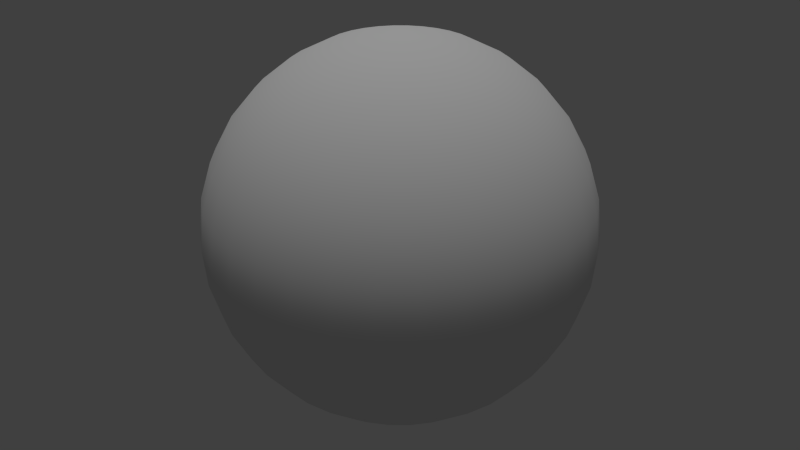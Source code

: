 # Source: sphere.blend  (saved by Blender 2.72.0; exported with 4.5.12 LTS)
import bpy
from mathutils import Matrix  # noqa: F401  (used for matrix-valued properties, if any)

bpy.ops.wm.read_factory_settings(use_empty=True)
scene = bpy.context.scene
scene.name = 'Scene'

# ---- collections
col_collection_1 = bpy.data.collections.new('Collection 1'); scene.collection.children.link(col_collection_1)

# ---- world
world_world = bpy.data.worlds.new('World'); scene.world = world_world
world_world.color = (0.05088, 0.05088, 0.05088)
world_world.use_sun_shadow = False
world_world.sun_shadow_jitter_overblur = 0.0
world_world.cycles.sampling_method = 'MANUAL'
world_world.cycles.sample_map_resolution = 256

# ---- lights
light_hemi = bpy.data.lights.new('Hemi', 'SUN')
light_hemi.transmission_factor = 0.0
light_hemi.angle = 0.1993
light_hemi.energy = 1.0
light_hemi.shadow_buffer_clip_start = 0.5
light_hemi.shadow_soft_size = 0.1
light_hemi.shadow_cascade_max_distance = 1000.0
light_hemi.cycles.use_multiple_importance_sampling = False

# ---- meshes
me_sphere = bpy.data.meshes.new('Sphere')
me_sphere.from_pydata([(-0.1951, 0.0, 0.9808), (-0.3827, 0.0, 0.9239), (-0.5556, 0.0, 0.8315), (-0.7071, 0.0, 0.7071), (-0.8315, 0.0, 0.5556), (-0.9239, 0.0, 0.3827), (-0.9808, 0.0, 0.1951), (-1.0, 0.0, 7.55e-08), (-0.9808, 0.0, -0.1951), (-0.9239, 0.0, -0.3827), (-0.8315, 0.0, -0.5556), (-0.7071, 0.0, -0.7071), (-0.5556, 0.0, -0.8315), (-0.3827, 0.0, -0.9239), (-0.1951, 0.0, -0.9808), (-0.1913, 0.03806, 0.9808), (-0.3753, 0.07466, 0.9239), (-0.5449, 0.1084, 0.8315), (-0.6935, 0.1379, 0.7071), (-0.8155, 0.1622, 0.5556), (-0.9061, 0.1802, 0.3827), (-0.9619, 0.1913, 0.1951), (-0.9808, 0.1951, 7.55e-08), (-0.9619, 0.1913, -0.1951), (-0.9061, 0.1802, -0.3827), (-0.8155, 0.1622, -0.5556), (-0.6935, 0.1379, -0.7071), (-0.5449, 0.1084, -0.8315), (-0.3753, 0.07466, -0.9239), (-0.1913, 0.03806, -0.9808), (-0.1802, 0.07466, 0.9808), (-0.3536, 0.1464, 0.9239), (-0.5133, 0.2126, 0.8315), (-0.6533, 0.2706, 0.7071), (-0.7682, 0.3182, 0.5556), (-0.8536, 0.3536, 0.3827), (-0.9061, 0.3753, 0.1951), (-0.9239, 0.3827, 7.55e-08), (-0.9061, 0.3753, -0.1951), (-0.8536, 0.3536, -0.3827), (-0.7682, 0.3182, -0.5556), (-0.6533, 0.2706, -0.7071), (-0.5133, 0.2126, -0.8315), (-0.3536, 0.1464, -0.9239), (-0.1802, 0.07466, -0.9808), (-0.1622, 0.1084, 0.9808), (-0.3182, 0.2126, 0.9239), (-0.4619, 0.3087, 0.8315), (-0.5879, 0.3928, 0.7071), (-0.6913, 0.4619, 0.5556), (-0.7682, 0.5133, 0.3827), (-0.8155, 0.5449, 0.1951), (-0.8315, 0.5556, 7.55e-08), (-0.8155, 0.5449, -0.1951), (-0.7682, 0.5133, -0.3827), (-0.6913, 0.4619, -0.5556), (-0.5879, 0.3928, -0.7071), (-0.4619, 0.3087, -0.8315), (-0.3182, 0.2126, -0.9239), (-0.1622, 0.1084, -0.9808), (-0.1379, 0.1379, 0.9808), (-0.2706, 0.2706, 0.9239), (-0.3928, 0.3928, 0.8315), (-0.5, 0.5, 0.7071), (-0.5879, 0.5879, 0.5556), (-0.6533, 0.6533, 0.3827), (-0.6935, 0.6935, 0.1951), (-0.7071, 0.7071, 7.55e-08), (-0.6935, 0.6935, -0.1951), (-0.6533, 0.6533, -0.3827), (-0.5879, 0.5879, -0.5556), (-0.5, 0.5, -0.7071), (-0.3928, 0.3928, -0.8315), (-0.2706, 0.2706, -0.9239), (-0.1379, 0.1379, -0.9808), (-0.1084, 0.1622, 0.9808), (-0.2126, 0.3182, 0.9239), (-0.3087, 0.4619, 0.8315), (-0.3928, 0.5879, 0.7071), (-0.4619, 0.6913, 0.5556), (-0.5133, 0.7682, 0.3827), (-0.5449, 0.8155, 0.1951), (-0.5556, 0.8315, 7.55e-08), (-0.5449, 0.8155, -0.1951), (-0.5133, 0.7682, -0.3827), (-0.4619, 0.6913, -0.5556), (-0.3928, 0.5879, -0.7071), (-0.3087, 0.4619, -0.8315), (-0.2126, 0.3182, -0.9239), (-0.1084, 0.1622, -0.9808), (-0.07466, 0.1802, 0.9808), (-0.1464, 0.3536, 0.9239), (-0.2126, 0.5133, 0.8315), (-0.2706, 0.6533, 0.7071), (-0.3182, 0.7682, 0.5556), (-0.3536, 0.8536, 0.3827), (-0.3753, 0.9061, 0.1951), (-0.3827, 0.9239, 7.55e-08), (-0.3753, 0.9061, -0.1951), (-0.3536, 0.8536, -0.3827), (-0.3182, 0.7682, -0.5556), (-0.2706, 0.6533, -0.7071), (-0.2126, 0.5133, -0.8315), (-0.1464, 0.3536, -0.9239), (-0.07466, 0.1802, -0.9808), (-0.03806, 0.1913, 0.9808), (-0.07466, 0.3753, 0.9239), (-0.1084, 0.5449, 0.8315), (-0.1379, 0.6935, 0.7071), (-0.1622, 0.8155, 0.5556), (-0.1802, 0.9061, 0.3827), (-0.1913, 0.9619, 0.1951), (-0.1951, 0.9808, 7.55e-08), (-0.1913, 0.9619, -0.1951), (-0.1802, 0.9061, -0.3827), (-0.1622, 0.8155, -0.5556), (-0.1379, 0.6935, -0.7071), (-0.1084, 0.5449, -0.8315), (-0.07466, 0.3753, -0.9239), (-0.03806, 0.1913, -0.9808), (3.266e-07, 0.1951, 0.9808), (3.192e-07, 0.3827, 0.9239), (3.117e-07, 0.5556, 0.8315), (3.192e-07, 0.7071, 0.7071), (3.341e-07, 0.8315, 0.5556), (2.745e-07, 0.9239, 0.3827), (3.937e-07, 0.9808, 0.1951), (3.788e-07, 1.0, 7.55e-08), (3.937e-07, 0.9808, -0.1951), (2.298e-07, 0.9239, -0.3827), (3.341e-07, 0.8315, -0.5556), (3.192e-07, 0.7071, -0.7071), (3.415e-07, 0.5556, -0.8315), (3.043e-07, 0.3827, -0.9239), (3.08e-07, 0.1951, -0.9808), (0.03806, 0.1913, 0.9808), (0.07466, 0.3753, 0.9239), (0.1084, 0.5449, 0.8315), (0.138, 0.6935, 0.7071), (0.1622, 0.8155, 0.5556), (0.1802, 0.9061, 0.3827), (0.1913, 0.9619, 0.1951), (0.1951, 0.9808, 7.55e-08), (0.1913, 0.9619, -0.1951), (0.1802, 0.9061, -0.3827), (0.1622, 0.8155, -0.5556), (0.138, 0.6935, -0.7071), (0.1084, 0.5449, -0.8315), (0.07466, 0.3753, -0.9239), (0.03806, 0.1913, -0.9808), (0.07466, 0.1802, 0.9808), (0.1464, 0.3536, 0.9239), (0.2126, 0.5133, 0.8315), (0.2706, 0.6533, 0.7071), (0.3182, 0.7682, 0.5556), (0.3536, 0.8536, 0.3827), (0.3753, 0.9061, 0.1951), (0.3827, 0.9239, 7.55e-08), (0.3753, 0.9061, -0.1951), (0.3536, 0.8536, -0.3827), (0.3182, 0.7682, -0.5556), (0.2706, 0.6533, -0.7071), (0.2126, 0.5133, -0.8315), (0.1464, 0.3536, -0.9239), (0.07466, 0.1802, -0.9808), (0.1084, 0.1622, 0.9808), (0.2126, 0.3182, 0.9239), (0.3087, 0.4619, 0.8315), (0.3928, 0.5879, 0.7071), (0.4619, 0.6913, 0.5556), (0.5133, 0.7682, 0.3827), (0.5449, 0.8155, 0.1951), (0.5556, 0.8315, 7.55e-08), (0.5449, 0.8155, -0.1951), (0.5133, 0.7682, -0.3827), (0.4619, 0.6913, -0.5556), (0.3928, 0.5879, -0.7071), (0.3087, 0.4619, -0.8315), (0.2126, 0.3182, -0.9239), (0.1084, 0.1622, -0.9808), (0.138, 0.1379, 0.9808), (0.2706, 0.2706, 0.9239), (0.3928, 0.3928, 0.8315), (0.5, 0.5, 0.7071), (0.5879, 0.5879, 0.5556), (0.6533, 0.6533, 0.3827), (0.6935, 0.6935, 0.1951), (0.7071, 0.7071, 7.55e-08), (0.6935, 0.6935, -0.1951), (0.6533, 0.6533, -0.3827), (0.5879, 0.5879, -0.5556), (0.5, 0.5, -0.7071), (0.3928, 0.3928, -0.8315), (0.2706, 0.2706, -0.9239), (0.138, 0.1379, -0.9808), (0.1622, 0.1084, 0.9808), (0.3182, 0.2126, 0.9239), (0.4619, 0.3087, 0.8315), (0.5879, 0.3928, 0.7071), (0.6913, 0.4619, 0.5556), (0.7682, 0.5133, 0.3827), (0.8155, 0.5449, 0.1951), (0.8315, 0.5556, 7.55e-08), (0.8155, 0.5449, -0.1951), (0.7682, 0.5133, -0.3827), (0.6913, 0.4619, -0.5556), (0.5879, 0.3928, -0.7071), (0.4619, 0.3087, -0.8315), (0.3182, 0.2126, -0.9239), (0.1622, 0.1084, -0.9808), (0.1802, 0.07466, 0.9808), (0.3536, 0.1464, 0.9239), (0.5133, 0.2126, 0.8315), (0.6533, 0.2706, 0.7071), (0.7682, 0.3182, 0.5556), (0.8536, 0.3536, 0.3827), (0.9061, 0.3753, 0.1951), (0.9239, 0.3827, 7.55e-08), (0.9061, 0.3753, -0.1951), (0.8536, 0.3536, -0.3827), (0.7682, 0.3182, -0.5556), (0.6533, 0.2706, -0.7071), (0.5133, 0.2126, -0.8315), (0.3536, 0.1464, -0.9239), (0.1802, 0.07466, -0.9808), (0.1913, 0.03806, 0.9808), (0.3753, 0.07466, 0.9239), (0.5449, 0.1084, 0.8315), (0.6935, 0.1379, 0.7071), (0.8155, 0.1622, 0.5556), (0.9061, 0.1802, 0.3827), (0.9619, 0.1913, 0.1951), (0.9808, 0.1951, 7.55e-08), (0.9619, 0.1913, -0.1951), (0.9061, 0.1802, -0.3827), (0.8155, 0.1622, -0.5556), (0.6935, 0.1379, -0.7071), (0.5449, 0.1084, -0.8315), (0.3753, 0.07466, -0.9239), (0.1913, 0.03806, -0.9808), (0.1951, -7.212e-09, 0.9808), (0.3827, 4.122e-08, 0.9239), (0.5556, 2.632e-08, 0.8315), (0.7071, -2.584e-08, 0.7071), (0.8315, -8.544e-08, 0.5556), (0.9239, 6.357e-08, 0.3827), (0.9808, -8.544e-08, 0.1951), (1.0, -1.003e-07, 7.55e-08), (0.9808, -8.544e-08, -0.1951), (0.9239, 6.357e-08, -0.3827), (0.8315, -8.544e-08, -0.5556), (0.7071, -2.584e-08, -0.7071), (0.5556, -1.094e-08, -0.8315), (0.3827, 3.964e-09, -0.9239), (0.1951, 3.964e-09, -0.9808), (0.1913, -0.03806, 0.9808), (0.3753, -0.07466, 0.9239), (0.5449, -0.1084, 0.8315), (0.6935, -0.1379, 0.7071), (0.8155, -0.1622, 0.5556), (0.9061, -0.1802, 0.3827), (0.9619, -0.1913, 0.1951), (0.9808, -0.1951, 7.55e-08), (0.9619, -0.1913, -0.1951), (0.9061, -0.1802, -0.3827), (0.8155, -0.1622, -0.5556), (0.6935, -0.1379, -0.7071), (0.5449, -0.1084, -0.8315), (0.3753, -0.07466, -0.9239), (0.1913, -0.03806, -0.9808), (0.1802, -0.07466, 0.9808), (0.3536, -0.1464, 0.9239), (0.5133, -0.2126, 0.8315), (0.6533, -0.2706, 0.7071), (0.7682, -0.3182, 0.5556), (0.8536, -0.3536, 0.3827), (0.9061, -0.3753, 0.1951), (0.9239, -0.3827, 7.55e-08), (0.9061, -0.3753, -0.1951), (0.8536, -0.3536, -0.3827), (0.7682, -0.3182, -0.5556), (0.6533, -0.2706, -0.7071), (0.5133, -0.2126, -0.8315), (0.3536, -0.1464, -0.9239), (0.1802, -0.07466, -0.9808), (0.1622, -0.1084, 0.9808), (0.3182, -0.2126, 0.9239), (0.4619, -0.3087, 0.8315), (0.5879, -0.3928, 0.7071), (0.6913, -0.4619, 0.5556), (0.7682, -0.5133, 0.3827), (0.8155, -0.5449, 0.1951), (0.8315, -0.5556, 7.55e-08), (0.8155, -0.5449, -0.1951), (0.7682, -0.5133, -0.3827), (0.6913, -0.4619, -0.5556), (0.5879, -0.3928, -0.7071), (0.4619, -0.3087, -0.8315), (0.3182, -0.2126, -0.9239), (0.1622, -0.1084, -0.9808), (0.138, -0.1379, 0.9808), (0.2706, -0.2706, 0.9239), (0.3928, -0.3928, 0.8315), (0.5, -0.5, 0.7071), (0.5879, -0.5879, 0.5556), (0.6533, -0.6533, 0.3827), (0.6935, -0.6935, 0.1951), (0.7071, -0.7071, 7.55e-08), (0.6935, -0.6935, -0.1951), (0.6533, -0.6533, -0.3827), (0.5879, -0.5879, -0.5556), (0.5, -0.5, -0.7071), (0.3928, -0.3928, -0.8315), (0.2706, -0.2706, -0.9239), (0.1379, -0.1379, -0.9808), (0.1084, -0.1622, 0.9808), (0.2126, -0.3182, 0.9239), (0.3087, -0.4619, 0.8315), (0.3928, -0.5879, 0.7071), (0.4619, -0.6913, 0.5556), (0.5133, -0.7682, 0.3827), (0.5449, -0.8155, 0.1951), (0.5556, -0.8315, 7.55e-08), (0.5449, -0.8155, -0.1951), (0.5133, -0.7682, -0.3827), (0.4619, -0.6913, -0.5556), (0.3928, -0.5879, -0.7071), (0.3087, -0.4619, -0.8315), (0.2126, -0.3182, -0.9239), (0.1084, -0.1622, -0.9808), (3.258e-07, 0.0, -1.0), (0.07466, -0.1802, 0.9808), (0.1464, -0.3536, 0.9239), (0.2126, -0.5133, 0.8315), (0.2706, -0.6533, 0.7071), (0.3182, -0.7682, 0.5556), (0.3536, -0.8536, 0.3827), (0.3753, -0.9061, 0.1951), (0.3827, -0.9239, 7.55e-08), (0.3753, -0.9061, -0.1951), (0.3536, -0.8536, -0.3827), (0.3182, -0.7682, -0.5556), (0.2706, -0.6533, -0.7071), (0.2126, -0.5133, -0.8315), (0.1464, -0.3536, -0.9239), (0.07466, -0.1802, -0.9808), (0.03806, -0.1913, 0.9808), (0.07466, -0.3753, 0.9239), (0.1084, -0.5449, 0.8315), (0.1379, -0.6935, 0.7071), (0.1622, -0.8155, 0.5556), (0.1802, -0.9061, 0.3827), (0.1913, -0.9619, 0.1951), (0.1951, -0.9808, 7.55e-08), (0.1913, -0.9619, -0.1951), (0.1802, -0.9061, -0.3827), (0.1622, -0.8155, -0.5556), (0.1379, -0.6935, -0.7071), (0.1084, -0.5449, -0.8315), (0.07466, -0.3753, -0.9239), (0.03806, -0.1913, -0.9808), (3.117e-07, -0.1951, 0.9808), (2.819e-07, -0.3827, 0.9239), (2.819e-07, -0.5556, 0.8315), (1.851e-07, -0.7071, 0.7071), (1.404e-07, -0.8315, 0.5556), (3.192e-07, -0.9239, 0.3827), (9.567e-08, -0.9808, 0.1951), (1.404e-07, -1.0, 7.55e-08), (9.567e-08, -0.9808, -0.1951), (3.192e-07, -0.9239, -0.3827), (1.404e-07, -0.8315, -0.5556), (1.851e-07, -0.7071, -0.7071), (2.596e-07, -0.5556, -0.8315), (2.521e-07, -0.3827, -0.9239), (3.155e-07, -0.1951, -0.9808), (-0.03806, -0.1913, 0.9808), (-0.07466, -0.3753, 0.9239), (-0.1084, -0.5449, 0.8315), (-0.1379, -0.6935, 0.7071), (-0.1622, -0.8155, 0.5556), (-0.1802, -0.9061, 0.3827), (-0.1913, -0.9619, 0.1951), (-0.1951, -0.9808, 7.55e-08), (-0.1913, -0.9619, -0.1951), (-0.1802, -0.9061, -0.3827), (-0.1622, -0.8155, -0.5556), (-0.1379, -0.6935, -0.7071), (-0.1084, -0.5449, -0.8315), (-0.07466, -0.3753, -0.9239), (-0.03806, -0.1913, -0.9808), (-0.07466, -0.1802, 0.9808), (-0.1464, -0.3536, 0.9239), (-0.2126, -0.5133, 0.8315), (-0.2706, -0.6533, 0.7071), (-0.3182, -0.7682, 0.5556), (-0.3536, -0.8536, 0.3827), (-0.3753, -0.9061, 0.1951), (-0.3827, -0.9239, 7.55e-08), (-0.3753, -0.9061, -0.1951), (-0.3536, -0.8536, -0.3827), (-0.3182, -0.7682, -0.5556), (-0.2706, -0.6533, -0.7071), (-0.2126, -0.5133, -0.8315), (-0.1464, -0.3536, -0.9239), (-0.07466, -0.1802, -0.9808), (-0.1084, -0.1622, 0.9808), (-0.2126, -0.3182, 0.9239), (-0.3087, -0.4619, 0.8315), (-0.3928, -0.5879, 0.7071), (-0.4619, -0.6913, 0.5556), (-0.5133, -0.7682, 0.3827), (-0.5449, -0.8155, 0.1951), (-0.5556, -0.8315, 7.55e-08), (-0.5449, -0.8155, -0.1951), (-0.5133, -0.7682, -0.3827), (-0.4619, -0.6913, -0.5556), (-0.3928, -0.5879, -0.7071), (-0.3087, -0.4619, -0.8315), (-0.2126, -0.3182, -0.9239), (-0.1084, -0.1622, -0.9808), (-0.1379, -0.1379, 0.9808), (-0.2706, -0.2706, 0.9239), (-0.3928, -0.3928, 0.8315), (-0.5, -0.5, 0.7071), (-0.5879, -0.5879, 0.5556), (-0.6533, -0.6533, 0.3827), (-0.6935, -0.6935, 0.1951), (-0.7071, -0.7071, 7.55e-08), (-0.6935, -0.6935, -0.1951), (-0.6533, -0.6533, -0.3827), (-0.5879, -0.5879, -0.5556), (-0.5, -0.5, -0.7071), (-0.3928, -0.3928, -0.8315), (-0.2706, -0.2706, -0.9239), (-0.1379, -0.1379, -0.9808), (-0.1622, -0.1084, 0.9808), (-0.3182, -0.2126, 0.9239), (-0.4619, -0.3087, 0.8315), (-0.5879, -0.3928, 0.7071), (-0.6913, -0.4619, 0.5556), (-0.7682, -0.5133, 0.3827), (-0.8155, -0.5449, 0.1951), (-0.8315, -0.5556, 7.55e-08), (-0.8155, -0.5449, -0.1951), (-0.7682, -0.5133, -0.3827), (-0.6913, -0.4619, -0.5556), (-0.5879, -0.3928, -0.7071), (-0.4619, -0.3087, -0.8315), (-0.3182, -0.2126, -0.9239), (-0.1622, -0.1084, -0.9808), (2.48e-08, -1.247e-07, 1.0), (-0.1802, -0.07466, 0.9808), (-0.3536, -0.1464, 0.9239), (-0.5133, -0.2126, 0.8315), (-0.6533, -0.2706, 0.7071), (-0.7682, -0.3182, 0.5556), (-0.8536, -0.3536, 0.3827), (-0.9061, -0.3753, 0.1951), (-0.9239, -0.3827, 7.55e-08), (-0.9061, -0.3753, -0.1951), (-0.8536, -0.3536, -0.3827), (-0.7682, -0.3182, -0.5556), (-0.6533, -0.2706, -0.7071), (-0.5133, -0.2126, -0.8315), (-0.3536, -0.1464, -0.9239), (-0.1802, -0.07466, -0.9808), (-0.1913, -0.03806, 0.9808), (-0.3753, -0.07466, 0.9239), (-0.5449, -0.1084, 0.8315), (-0.6935, -0.1379, 0.7071), (-0.8155, -0.1622, 0.5556), (-0.9061, -0.1802, 0.3827), (-0.9619, -0.1913, 0.1951), (-0.9808, -0.1951, 7.55e-08), (-0.9619, -0.1913, -0.1951), (-0.9061, -0.1802, -0.3827), (-0.8155, -0.1622, -0.5556), (-0.6935, -0.1379, -0.7071), (-0.5449, -0.1084, -0.8315), (-0.3753, -0.07466, -0.9239), (-0.1913, -0.03806, -0.9808)], [], [(1, 0, 15, 16), (13, 12, 27, 28), (9, 8, 23, 24), (5, 4, 19, 20), (6, 5, 20, 21), (2, 1, 16, 17), (14, 13, 28, 29), (10, 9, 24, 25), (11, 10, 25, 26), (7, 6, 21, 22), (3, 2, 17, 18), (12, 11, 26, 27), (8, 7, 22, 23), (4, 3, 18, 19), (20, 19, 34, 35), (16, 15, 30, 31), (28, 27, 42, 43), (24, 23, 38, 39), (25, 24, 39, 40), (21, 20, 35, 36), (17, 16, 31, 32), (29, 28, 43, 44), (26, 25, 40, 41), (22, 21, 36, 37), (18, 17, 32, 33), (27, 26, 41, 42), (23, 22, 37, 38), (19, 18, 33, 34), (42, 41, 56, 57), (38, 37, 52, 53), (34, 33, 48, 49), (43, 42, 57, 58), (39, 38, 53, 54), (35, 34, 49, 50), (31, 30, 45, 46), (32, 31, 46, 47), (44, 43, 58, 59), (40, 39, 54, 55), (36, 35, 50, 51), (37, 36, 51, 52), (33, 32, 47, 48), (41, 40, 55, 56), (56, 55, 70, 71), (52, 51, 66, 67), (48, 47, 62, 63), (49, 48, 63, 64), (57, 56, 71, 72), (53, 52, 67, 68), (54, 53, 68, 69), (50, 49, 64, 65), (46, 45, 60, 61), (58, 57, 72, 73), (59, 58, 73, 74), (55, 54, 69, 70), (51, 50, 65, 66), (47, 46, 61, 62), (66, 65, 80, 81), (62, 61, 76, 77), (74, 73, 88, 89), (70, 69, 84, 85), (71, 70, 85, 86), (67, 66, 81, 82), (63, 62, 77, 78), (72, 71, 86, 87), (68, 67, 82, 83), (64, 63, 78, 79), (61, 60, 75, 76), (73, 72, 87, 88), (69, 68, 83, 84), (65, 64, 79, 80), (88, 87, 102, 103), (84, 83, 98, 99), (80, 79, 94, 95), (76, 75, 90, 91), (89, 88, 103, 104), (85, 84, 99, 100), (81, 80, 95, 96), (77, 76, 91, 92), (78, 77, 92, 93), (86, 85, 100, 101), (82, 81, 96, 97), (83, 82, 97, 98), (79, 78, 93, 94), (87, 86, 101, 102), (102, 101, 116, 117), (98, 97, 112, 113), (94, 93, 108, 109), (95, 94, 109, 110), (91, 90, 105, 106), (103, 102, 117, 118), (99, 98, 113, 114), (100, 99, 114, 115), (96, 95, 110, 111), (92, 91, 106, 107), (104, 103, 118, 119), (101, 100, 115, 116), (97, 96, 111, 112), (93, 92, 107, 108), (112, 111, 126, 127), (108, 107, 122, 123), (116, 115, 130, 131), (117, 116, 131, 132), (113, 112, 127, 128), (109, 108, 123, 124), (118, 117, 132, 133), (114, 113, 128, 129), (110, 109, 124, 125), (106, 105, 120, 121), (107, 106, 121, 122), (119, 118, 133, 134), (115, 114, 129, 130), (111, 110, 125, 126), (134, 133, 148, 149), (130, 129, 144, 145), (126, 125, 140, 141), (122, 121, 136, 137), (131, 130, 145, 146), (127, 126, 141, 142), (123, 122, 137, 138), (124, 123, 138, 139), (132, 131, 146, 147), (128, 127, 142, 143), (129, 128, 143, 144), (125, 124, 139, 140), (121, 120, 135, 136), (133, 132, 147, 148), (136, 135, 150, 151), (148, 147, 162, 163), (144, 143, 158, 159), (140, 139, 154, 155), (141, 140, 155, 156), (137, 136, 151, 152), (149, 148, 163, 164), (145, 144, 159, 160), (146, 145, 160, 161), (142, 141, 156, 157), (138, 137, 152, 153), (147, 146, 161, 162), (143, 142, 157, 158), (139, 138, 153, 154), (158, 157, 172, 173), (154, 153, 168, 169), (162, 161, 176, 177), (163, 162, 177, 178), (159, 158, 173, 174), (155, 154, 169, 170), (151, 150, 165, 166), (164, 163, 178, 179), (160, 159, 174, 175), (156, 155, 170, 171), (152, 151, 166, 167), (153, 152, 167, 168), (161, 160, 175, 176), (157, 156, 171, 172), (176, 175, 190, 191), (172, 171, 186, 187), (168, 167, 182, 183), (177, 176, 191, 192), (173, 172, 187, 188), (169, 168, 183, 184), (170, 169, 184, 185), (166, 165, 180, 181), (178, 177, 192, 193), (174, 173, 188, 189), (175, 174, 189, 190), (171, 170, 185, 186), (167, 166, 181, 182), (179, 178, 193, 194), (182, 181, 196, 197), (194, 193, 208, 209), (190, 189, 204, 205), (186, 185, 200, 201), (187, 186, 201, 202), (183, 182, 197, 198), (191, 190, 205, 206), (192, 191, 206, 207), (188, 187, 202, 203), (184, 183, 198, 199), (193, 192, 207, 208), (189, 188, 203, 204), (185, 184, 199, 200), (181, 180, 195, 196), (204, 203, 218, 219), (200, 199, 214, 215), (196, 195, 210, 211), (208, 207, 222, 223), (209, 208, 223, 224), (205, 204, 219, 220), (201, 200, 215, 216), (197, 196, 211, 212), (206, 205, 220, 221), (202, 201, 216, 217), (198, 197, 212, 213), (199, 198, 213, 214), (207, 206, 221, 222), (203, 202, 217, 218), (222, 221, 236, 237), (218, 217, 232, 233), (214, 213, 228, 229), (211, 210, 225, 226), (223, 222, 237, 238), (219, 218, 233, 234), (215, 214, 229, 230), (216, 215, 230, 231), (212, 211, 226, 227), (224, 223, 238, 239), (220, 219, 234, 235), (221, 220, 235, 236), (217, 216, 231, 232), (213, 212, 227, 228), (228, 227, 242, 243), (236, 235, 250, 251), (232, 231, 246, 247), (233, 232, 247, 248), (229, 228, 243, 244), (237, 236, 251, 252), (238, 237, 252, 253), (234, 233, 248, 249), (230, 229, 244, 245), (226, 225, 240, 241), (239, 238, 253, 254), (235, 234, 249, 250), (231, 230, 245, 246), (227, 226, 241, 242), (250, 249, 264, 265), (246, 245, 260, 261), (242, 241, 256, 257), (254, 253, 268, 269), (251, 250, 265, 266), (247, 246, 261, 262), (243, 242, 257, 258), (252, 251, 266, 267), (248, 247, 262, 263), (244, 243, 258, 259), (245, 244, 259, 260), (241, 240, 255, 256), (253, 252, 267, 268), (249, 248, 263, 264), (268, 267, 282, 283), (264, 263, 278, 279), (260, 259, 274, 275), (256, 255, 270, 271), (257, 256, 271, 272), (269, 268, 283, 284), (265, 264, 279, 280), (261, 260, 275, 276), (262, 261, 276, 277), (258, 257, 272, 273), (266, 265, 280, 281), (267, 266, 281, 282), (263, 262, 277, 278), (259, 258, 273, 274), (274, 273, 288, 289), (282, 281, 296, 297), (278, 277, 292, 293), (279, 278, 293, 294), (275, 274, 289, 290), (271, 270, 285, 286), (283, 282, 297, 298), (284, 283, 298, 299), (280, 279, 294, 295), (276, 275, 290, 291), (272, 271, 286, 287), (281, 280, 295, 296), (277, 276, 291, 292), (273, 272, 287, 288), (296, 295, 310, 311), (292, 291, 306, 307), (288, 287, 302, 303), (297, 296, 311, 312), (293, 292, 307, 308), (289, 288, 303, 304), (286, 285, 300, 301), (298, 297, 312, 313), (294, 293, 308, 309), (290, 289, 304, 305), (291, 290, 305, 306), (287, 286, 301, 302), (299, 298, 313, 314), (295, 294, 309, 310), (314, 313, 328, 329), (310, 309, 324, 325), (306, 305, 320, 321), (302, 301, 316, 317), (303, 302, 317, 318), (311, 310, 325, 326), (307, 306, 321, 322), (308, 307, 322, 323), (304, 303, 318, 319), (312, 311, 326, 327), (313, 312, 327, 328), (309, 308, 323, 324), (305, 304, 319, 320), (301, 300, 315, 316), (320, 319, 335, 336), (316, 315, 331, 332), (328, 327, 343, 344), (324, 323, 339, 340), (325, 324, 340, 341), (321, 320, 336, 337), (317, 316, 332, 333), (329, 328, 344, 345), (326, 325, 341, 342), (322, 321, 337, 338), (318, 317, 333, 334), (327, 326, 342, 343), (323, 322, 338, 339), (319, 318, 334, 335), (343, 342, 357, 358), (339, 338, 353, 354), (335, 334, 349, 350), (344, 343, 358, 359), (340, 339, 354, 355), (336, 335, 350, 351), (332, 331, 346, 347), (333, 332, 347, 348), (345, 344, 359, 360), (341, 340, 355, 356), (337, 336, 351, 352), (338, 337, 352, 353), (334, 333, 348, 349), (342, 341, 356, 357), (357, 356, 371, 372), (353, 352, 367, 368), (349, 348, 363, 364), (350, 349, 364, 365), (358, 357, 372, 373), (354, 353, 368, 369), (355, 354, 369, 370), (351, 350, 365, 366), (347, 346, 361, 362), (359, 358, 373, 374), (360, 359, 374, 375), (356, 355, 370, 371), (352, 351, 366, 367), (348, 347, 362, 363), (367, 366, 381, 382), (363, 362, 377, 378), (375, 374, 389, 390), (371, 370, 385, 386), (372, 371, 386, 387), (368, 367, 382, 383), (364, 363, 378, 379), (373, 372, 387, 388), (369, 368, 383, 384), (365, 364, 379, 380), (362, 361, 376, 377), (374, 373, 388, 389), (370, 369, 384, 385), (366, 365, 380, 381), (389, 388, 403, 404), (385, 384, 399, 400), (381, 380, 395, 396), (377, 376, 391, 392), (390, 389, 404, 405), (386, 385, 400, 401), (382, 381, 396, 397), (378, 377, 392, 393), (379, 378, 393, 394), (387, 386, 401, 402), (383, 382, 397, 398), (384, 383, 398, 399), (380, 379, 394, 395), (388, 387, 402, 403), (403, 402, 417, 418), (399, 398, 413, 414), (395, 394, 409, 410), (396, 395, 410, 411), (392, 391, 406, 407), (404, 403, 418, 419), (400, 399, 414, 415), (401, 400, 415, 416), (397, 396, 411, 412), (393, 392, 407, 408), (405, 404, 419, 420), (402, 401, 416, 417), (398, 397, 412, 413), (394, 393, 408, 409), (413, 412, 427, 428), (409, 408, 423, 424), (417, 416, 431, 432), (418, 417, 432, 433), (414, 413, 428, 429), (410, 409, 424, 425), (419, 418, 433, 434), (415, 414, 429, 430), (411, 410, 425, 426), (407, 406, 421, 422), (408, 407, 422, 423), (420, 419, 434, 435), (416, 415, 430, 431), (412, 411, 426, 427), (435, 434, 449, 450), (431, 430, 445, 446), (427, 426, 441, 442), (423, 422, 437, 438), (432, 431, 446, 447), (428, 427, 442, 443), (424, 423, 438, 439), (425, 424, 439, 440), (433, 432, 447, 448), (429, 428, 443, 444), (430, 429, 444, 445), (426, 425, 440, 441), (422, 421, 436, 437), (434, 433, 448, 449), (437, 436, 452, 453), (449, 448, 464, 465), (445, 444, 460, 461), (441, 440, 456, 457), (442, 441, 457, 458), (438, 437, 453, 454), (450, 449, 465, 466), (446, 445, 461, 462), (447, 446, 462, 463), (443, 442, 458, 459), (439, 438, 454, 455), (448, 447, 463, 464), (444, 443, 459, 460), (440, 439, 455, 456), (460, 459, 474, 475), (456, 455, 470, 471), (464, 463, 478, 479), (465, 464, 479, 480), (461, 460, 475, 476), (457, 456, 471, 472), (453, 452, 467, 468), (466, 465, 480, 481), (462, 461, 476, 477), (458, 457, 472, 473), (454, 453, 468, 469), (455, 454, 469, 470), (463, 462, 477, 478), (459, 458, 473, 474), (330, 14, 29), (0, 451, 15), (330, 29, 44), (15, 451, 30), (30, 451, 45), (330, 44, 59), (330, 59, 74), (45, 451, 60), (330, 74, 89), (60, 451, 75), (330, 89, 104), (75, 451, 90), (90, 451, 105), (330, 104, 119), (330, 119, 134), (105, 451, 120), (330, 134, 149), (120, 451, 135), (330, 149, 164), (135, 451, 150), (150, 451, 165), (330, 164, 179), (330, 179, 194), (165, 451, 180), (330, 194, 209), (180, 451, 195), (330, 209, 224), (195, 451, 210), (210, 451, 225), (330, 224, 239), (330, 239, 254), (225, 451, 240), (330, 254, 269), (240, 451, 255), (330, 269, 284), (255, 451, 270), (270, 451, 285), (330, 284, 299), (330, 299, 314), (285, 451, 300), (330, 314, 329), (300, 451, 315), (330, 329, 345), (315, 451, 331), (331, 451, 346), (330, 345, 360), (330, 360, 375), (346, 451, 361), (330, 375, 390), (361, 451, 376), (330, 390, 405), (376, 451, 391), (391, 451, 406), (330, 405, 420), (330, 420, 435), (406, 451, 421), (330, 435, 450), (421, 451, 436), (330, 450, 466), (436, 451, 452), (452, 451, 467), (330, 466, 481), (330, 481, 14), (478, 477, 10, 11), (474, 473, 6, 7), (470, 469, 2, 3), (467, 451, 0), (479, 478, 11, 12), (475, 474, 7, 8), (471, 470, 3, 4), (472, 471, 4, 5), (468, 467, 0, 1), (480, 479, 12, 13), (476, 475, 8, 9), (477, 476, 9, 10), (473, 472, 5, 6), (469, 468, 1, 2), (481, 480, 13, 14)])
me_sphere.polygons.foreach_set('use_smooth', [True] * 512)
_uv = me_sphere.uv_layers.new(name='UVMap')
_uv.uv.foreach_set('vector', [0.7316, 0.5381, 0.7528, 0.5204, 0.7566, 0.5241, 0.7393, 0.5456, 0.2316, 0.5436, 0.2082, 0.5414, 0.2107, 0.5282, 0.2333, 0.535, 0.1261, 0.533, 0.09153, 0.5294, 0.09875, 0.4935, 0.1319, 0.5039, 0.6336, 0.62, 0.6613, 0.5968, 0.6817, 0.6166, 0.6589, 0.6446, 0.6028, 0.6463, 0.6336, 0.62, 0.6589, 0.6446, 0.6332, 0.6763, 0.7097, 0.5564, 0.7316, 0.5381, 0.7393, 0.5456, 0.7214, 0.5678, 0.2542, 0.5457, 0.2316, 0.5436, 0.2333, 0.535, 0.255, 0.5414, 0.1564, 0.5361, 0.1261, 0.533, 0.1319, 0.5039, 0.1609, 0.5129, 0.1834, 0.5389, 0.1564, 0.5361, 0.1609, 0.5129, 0.1869, 0.5209, 0.05058, 0.5251, 0.0001817, 0.52, 0.01113, 0.4663, 0.05947, 0.4813, 0.6865, 0.5758, 0.7097, 0.5564, 0.7214, 0.5678, 0.7024, 0.5913, 0.2082, 0.5414, 0.1834, 0.5389, 0.1869, 0.5209, 0.2107, 0.5282, 0.09153, 0.5294, 0.05058, 0.5251, 0.05947, 0.4813, 0.09875, 0.4935, 0.6613, 0.5968, 0.6865, 0.5758, 0.7024, 0.5913, 0.6817, 0.6166, 0.6589, 0.6446, 0.6817, 0.6166, 0.7055, 0.6322, 0.6884, 0.664, 0.7393, 0.5456, 0.7566, 0.5241, 0.7611, 0.527, 0.7483, 0.5515, 0.2333, 0.535, 0.2107, 0.5282, 0.2158, 0.5157, 0.2366, 0.5268, 0.1319, 0.5039, 0.09875, 0.4935, 0.1129, 0.4598, 0.1433, 0.4765, 0.1609, 0.5129, 0.1319, 0.5039, 0.1433, 0.4765, 0.17, 0.491, 0.6332, 0.6763, 0.6589, 0.6446, 0.6884, 0.664, 0.6689, 0.7002, 0.7214, 0.5678, 0.7393, 0.5456, 0.7483, 0.5515, 0.735, 0.5767, 0.255, 0.5414, 0.2333, 0.535, 0.2366, 0.5268, 0.2566, 0.5373, 0.1869, 0.5209, 0.1609, 0.5129, 0.17, 0.491, 0.1938, 0.5039, 0.05947, 0.4813, 0.01113, 0.4663, 0.03244, 0.4159, 0.07681, 0.4401, 0.7024, 0.5913, 0.7214, 0.5678, 0.735, 0.5767, 0.7209, 0.6034, 0.2107, 0.5282, 0.1869, 0.5209, 0.1938, 0.5039, 0.2158, 0.5157, 0.09875, 0.4935, 0.05947, 0.4813, 0.07681, 0.4401, 0.1129, 0.4598, 0.6817, 0.6166, 0.7024, 0.5913, 0.7209, 0.6034, 0.7055, 0.6322, 0.2158, 0.5157, 0.1938, 0.5039, 0.204, 0.4886, 0.2232, 0.5045, 0.1129, 0.4598, 0.07681, 0.4401, 0.1019, 0.4032, 0.1333, 0.4296, 0.7055, 0.6322, 0.7209, 0.6034, 0.7414, 0.6117, 0.7319, 0.643, 0.2366, 0.5268, 0.2158, 0.5157, 0.2232, 0.5045, 0.2414, 0.5194, 0.1433, 0.4765, 0.1129, 0.4598, 0.1333, 0.4296, 0.1599, 0.4519, 0.6884, 0.664, 0.7055, 0.6322, 0.7319, 0.643, 0.7211, 0.6776, 0.7483, 0.5515, 0.7611, 0.527, 0.7661, 0.529, 0.7583, 0.5555, 0.735, 0.5767, 0.7483, 0.5515, 0.7583, 0.5555, 0.7501, 0.5828, 0.2566, 0.5373, 0.2366, 0.5268, 0.2414, 0.5194, 0.259, 0.5337, 0.17, 0.491, 0.1433, 0.4765, 0.1599, 0.4519, 0.1831, 0.4713, 0.6689, 0.7002, 0.6884, 0.664, 0.7211, 0.6776, 0.7088, 0.717, 0.07681, 0.4401, 0.03244, 0.4159, 0.06318, 0.3708, 0.1019, 0.4032, 0.7209, 0.6034, 0.735, 0.5767, 0.7501, 0.5828, 0.7414, 0.6117, 0.1938, 0.5039, 0.17, 0.491, 0.1831, 0.4713, 0.204, 0.4886, 0.204, 0.4886, 0.1831, 0.4713, 0.1999, 0.4545, 0.2169, 0.4756, 0.1019, 0.4032, 0.06318, 0.3708, 0.1021, 0.3327, 0.1336, 0.3719, 0.7414, 0.6117, 0.7501, 0.5828, 0.7662, 0.5859, 0.7632, 0.616, 0.7319, 0.643, 0.7414, 0.6117, 0.7632, 0.616, 0.7598, 0.6485, 0.2232, 0.5045, 0.204, 0.4886, 0.2169, 0.4756, 0.2327, 0.4949, 0.1333, 0.4296, 0.1019, 0.4032, 0.1336, 0.3719, 0.1592, 0.4039, 0.1599, 0.4519, 0.1333, 0.4296, 0.1592, 0.4039, 0.1809, 0.431, 0.7211, 0.6776, 0.7319, 0.643, 0.7598, 0.6485, 0.7559, 0.6846, 0.7583, 0.5555, 0.7661, 0.529, 0.7713, 0.53, 0.7688, 0.5575, 0.2414, 0.5194, 0.2232, 0.5045, 0.2327, 0.4949, 0.2476, 0.5131, 0.259, 0.5337, 0.2414, 0.5194, 0.2476, 0.5131, 0.2621, 0.5305, 0.1831, 0.4713, 0.1599, 0.4519, 0.1809, 0.431, 0.1999, 0.4545, 0.7088, 0.717, 0.7211, 0.6776, 0.7559, 0.6846, 0.7514, 0.7258, 0.7501, 0.5828, 0.7583, 0.5555, 0.7688, 0.5575, 0.7662, 0.5859, 0.7514, 0.7258, 0.7559, 0.6846, 0.7915, 0.6848, 0.795, 0.7263, 0.7662, 0.5859, 0.7688, 0.5575, 0.7796, 0.5574, 0.7825, 0.5858, 0.2621, 0.5305, 0.2476, 0.5131, 0.255, 0.5081, 0.2657, 0.5281, 0.1999, 0.4545, 0.1809, 0.431, 0.2056, 0.4146, 0.2196, 0.4414, 0.2169, 0.4756, 0.1999, 0.4545, 0.2196, 0.4414, 0.2322, 0.4654, 0.1336, 0.3719, 0.1021, 0.3327, 0.1476, 0.303, 0.1708, 0.3476, 0.7632, 0.616, 0.7662, 0.5859, 0.7825, 0.5858, 0.7854, 0.6159, 0.2327, 0.4949, 0.2169, 0.4756, 0.2322, 0.4654, 0.2439, 0.4874, 0.1592, 0.4039, 0.1336, 0.3719, 0.1708, 0.3476, 0.1897, 0.3839, 0.7598, 0.6485, 0.7632, 0.616, 0.7854, 0.6159, 0.7883, 0.6485, 0.7688, 0.5575, 0.7713, 0.53, 0.7767, 0.5299, 0.7796, 0.5574, 0.2476, 0.5131, 0.2327, 0.4949, 0.2439, 0.4874, 0.255, 0.5081, 0.1809, 0.431, 0.1592, 0.4039, 0.1897, 0.3839, 0.2056, 0.4146, 0.7559, 0.6846, 0.7598, 0.6485, 0.7883, 0.6485, 0.7915, 0.6848, 0.255, 0.5081, 0.2439, 0.4874, 0.2563, 0.4822, 0.2631, 0.5047, 0.2056, 0.4146, 0.1897, 0.3839, 0.2234, 0.3702, 0.233, 0.4034, 0.7915, 0.6848, 0.7883, 0.6485, 0.8164, 0.643, 0.8266, 0.6781, 0.7796, 0.5574, 0.7767, 0.5299, 0.7819, 0.5288, 0.7901, 0.5552, 0.2657, 0.5281, 0.255, 0.5081, 0.2631, 0.5047, 0.2698, 0.5264, 0.2196, 0.4414, 0.2056, 0.4146, 0.233, 0.4034, 0.2414, 0.4324, 0.795, 0.7263, 0.7915, 0.6848, 0.8266, 0.6781, 0.8381, 0.7182, 0.7825, 0.5858, 0.7796, 0.5574, 0.7901, 0.5552, 0.7985, 0.5826, 0.7854, 0.6159, 0.7825, 0.5858, 0.7985, 0.5826, 0.8071, 0.6115, 0.2322, 0.4654, 0.2196, 0.4414, 0.2414, 0.4324, 0.2491, 0.4584, 0.1708, 0.3476, 0.1476, 0.303, 0.198, 0.2829, 0.212, 0.331, 0.1897, 0.3839, 0.1708, 0.3476, 0.212, 0.331, 0.2234, 0.3702, 0.7883, 0.6485, 0.7854, 0.6159, 0.8071, 0.6115, 0.8164, 0.643, 0.2439, 0.4874, 0.2322, 0.4654, 0.2491, 0.4584, 0.2563, 0.4822, 0.2563, 0.4822, 0.2491, 0.4584, 0.2671, 0.4548, 0.2694, 0.4796, 0.2234, 0.3702, 0.212, 0.331, 0.2556, 0.3228, 0.259, 0.3634, 0.8164, 0.643, 0.8071, 0.6115, 0.8277, 0.603, 0.8429, 0.6322, 0.8266, 0.6781, 0.8164, 0.643, 0.8429, 0.6322, 0.8597, 0.6647, 0.7901, 0.5552, 0.7819, 0.5288, 0.7869, 0.5267, 0.8, 0.551, 0.2631, 0.5047, 0.2563, 0.4822, 0.2694, 0.4796, 0.2718, 0.5029, 0.233, 0.4034, 0.2234, 0.3702, 0.259, 0.3634, 0.262, 0.3978, 0.2414, 0.4324, 0.233, 0.4034, 0.262, 0.3978, 0.2646, 0.4278, 0.8381, 0.7182, 0.8266, 0.6781, 0.8597, 0.6647, 0.8789, 0.7019, 0.7985, 0.5826, 0.7901, 0.5552, 0.8, 0.551, 0.8135, 0.5762, 0.2698, 0.5264, 0.2631, 0.5047, 0.2718, 0.5029, 0.2741, 0.5255, 0.2491, 0.4584, 0.2414, 0.4324, 0.2646, 0.4278, 0.2671, 0.4548, 0.212, 0.331, 0.198, 0.2829, 0.2512, 0.2729, 0.2556, 0.3228, 0.8071, 0.6115, 0.7985, 0.5826, 0.8135, 0.5762, 0.8277, 0.603, 0.2556, 0.3228, 0.2512, 0.2729, 0.3052, 0.2736, 0.2998, 0.3232, 0.8277, 0.603, 0.8135, 0.5762, 0.8271, 0.5671, 0.8462, 0.5907, 0.2671, 0.4548, 0.2646, 0.4278, 0.2882, 0.4279, 0.2854, 0.4548, 0.2694, 0.4796, 0.2671, 0.4548, 0.2854, 0.4548, 0.2829, 0.4795, 0.259, 0.3634, 0.2556, 0.3228, 0.2998, 0.3232, 0.2953, 0.3637, 0.8429, 0.6322, 0.8277, 0.603, 0.8462, 0.5907, 0.8669, 0.6164, 0.2718, 0.5029, 0.2694, 0.4796, 0.2829, 0.4795, 0.2806, 0.5029, 0.262, 0.3978, 0.259, 0.3634, 0.2953, 0.3637, 0.2915, 0.3979, 0.8597, 0.6647, 0.8429, 0.6322, 0.8669, 0.6164, 0.8897, 0.645, 0.8, 0.551, 0.7869, 0.5267, 0.7913, 0.5237, 0.8089, 0.545, 0.8135, 0.5762, 0.8, 0.551, 0.8089, 0.545, 0.8271, 0.5671, 0.2741, 0.5255, 0.2718, 0.5029, 0.2806, 0.5029, 0.2785, 0.5254, 0.2646, 0.4278, 0.262, 0.3978, 0.2915, 0.3979, 0.2882, 0.4279, 0.8789, 0.7019, 0.8597, 0.6647, 0.8897, 0.645, 0.9158, 0.6779, 0.2785, 0.5254, 0.2806, 0.5029, 0.2892, 0.5046, 0.2828, 0.5263, 0.2882, 0.4279, 0.2915, 0.3979, 0.3204, 0.4038, 0.3114, 0.4325, 0.9158, 0.6779, 0.8897, 0.645, 0.9154, 0.6199, 0.9474, 0.6471, 0.8271, 0.5671, 0.8089, 0.545, 0.8165, 0.5373, 0.8387, 0.5555, 0.2854, 0.4548, 0.2882, 0.4279, 0.3114, 0.4325, 0.3034, 0.4583, 0.2998, 0.3232, 0.3052, 0.2736, 0.358, 0.2847, 0.343, 0.3322, 0.8462, 0.5907, 0.8271, 0.5671, 0.8387, 0.5555, 0.8621, 0.5749, 0.8669, 0.6164, 0.8462, 0.5907, 0.8621, 0.5749, 0.8873, 0.5961, 0.2829, 0.4795, 0.2854, 0.4548, 0.3034, 0.4583, 0.296, 0.4821, 0.2953, 0.3637, 0.2998, 0.3232, 0.343, 0.3322, 0.3308, 0.371, 0.2915, 0.3979, 0.2953, 0.3637, 0.3308, 0.371, 0.3204, 0.4038, 0.8897, 0.645, 0.8669, 0.6164, 0.8873, 0.5961, 0.9154, 0.6199, 0.8089, 0.545, 0.7913, 0.5237, 0.795, 0.5199, 0.8165, 0.5373, 0.2806, 0.5029, 0.2829, 0.4795, 0.296, 0.4821, 0.2892, 0.5046, 0.8165, 0.5373, 0.795, 0.5199, 0.798, 0.5154, 0.8225, 0.5283, 0.2892, 0.5046, 0.296, 0.4821, 0.3085, 0.4872, 0.2974, 0.5079, 0.3204, 0.4038, 0.3308, 0.371, 0.3641, 0.385, 0.3475, 0.4152, 0.9154, 0.6199, 0.8873, 0.5961, 0.9035, 0.5723, 0.9357, 0.5901, 0.9474, 0.6471, 0.9154, 0.6199, 0.9357, 0.5901, 0.9725, 0.6106, 0.8387, 0.5555, 0.8165, 0.5373, 0.8225, 0.5283, 0.8478, 0.5419, 0.2828, 0.5263, 0.2892, 0.5046, 0.2974, 0.5079, 0.2868, 0.5279, 0.3114, 0.4325, 0.3204, 0.4038, 0.3475, 0.4152, 0.3332, 0.4415, 0.3034, 0.4583, 0.3114, 0.4325, 0.3332, 0.4415, 0.3203, 0.4653, 0.343, 0.3322, 0.358, 0.2847, 0.4075, 0.3058, 0.3836, 0.3494, 0.8621, 0.5749, 0.8387, 0.5555, 0.8478, 0.5419, 0.8745, 0.5564, 0.296, 0.4821, 0.3034, 0.4583, 0.3203, 0.4653, 0.3085, 0.4872, 0.3308, 0.371, 0.343, 0.3322, 0.3836, 0.3494, 0.3641, 0.385, 0.8873, 0.5961, 0.8621, 0.5749, 0.8745, 0.5564, 0.9035, 0.5723, 0.3641, 0.385, 0.3836, 0.3494, 0.4201, 0.3742, 0.394, 0.4053, 0.9035, 0.5723, 0.8745, 0.5564, 0.8831, 0.5357, 0.9147, 0.5457, 0.3085, 0.4872, 0.3203, 0.4653, 0.3355, 0.4754, 0.3196, 0.4946, 0.2974, 0.5079, 0.3085, 0.4872, 0.3196, 0.4946, 0.3048, 0.5128, 0.3475, 0.4152, 0.3641, 0.385, 0.394, 0.4053, 0.372, 0.4316, 0.9357, 0.5901, 0.9035, 0.5723, 0.9147, 0.5457, 0.9498, 0.5569, 0.8225, 0.5283, 0.798, 0.5154, 0.8, 0.5104, 0.8265, 0.5183, 0.2868, 0.5279, 0.2974, 0.5079, 0.3048, 0.5128, 0.2905, 0.5303, 0.3332, 0.4415, 0.3475, 0.4152, 0.372, 0.4316, 0.3527, 0.4546, 0.9725, 0.6106, 0.9357, 0.5901, 0.9498, 0.5569, 0.99, 0.5699, 0.8478, 0.5419, 0.8225, 0.5283, 0.8265, 0.5183, 0.854, 0.5267, 0.8745, 0.5564, 0.8478, 0.5419, 0.854, 0.5267, 0.8831, 0.5357, 0.3203, 0.4653, 0.3332, 0.4415, 0.3527, 0.4546, 0.3355, 0.4754, 0.3836, 0.3494, 0.4075, 0.3058, 0.4519, 0.336, 0.4201, 0.3742, 0.3355, 0.4754, 0.3527, 0.4546, 0.3694, 0.4713, 0.3485, 0.4883, 0.4201, 0.3742, 0.4519, 0.336, 0.4895, 0.3742, 0.451, 0.4055, 0.8831, 0.5357, 0.854, 0.5267, 0.8572, 0.5105, 0.8876, 0.5137, 0.3196, 0.4946, 0.3355, 0.4754, 0.3485, 0.4883, 0.3292, 0.504, 0.394, 0.4053, 0.4201, 0.3742, 0.451, 0.4055, 0.4194, 0.4309, 0.9147, 0.5457, 0.8831, 0.5357, 0.8876, 0.5137, 0.9205, 0.5174, 0.9498, 0.5569, 0.9147, 0.5457, 0.9205, 0.5174, 0.9572, 0.5216, 0.8265, 0.5183, 0.8, 0.5104, 0.801, 0.5052, 0.8286, 0.5077, 0.3048, 0.5128, 0.3196, 0.4946, 0.3292, 0.504, 0.3111, 0.519, 0.372, 0.4316, 0.394, 0.4053, 0.4194, 0.4309, 0.3927, 0.4524, 0.3527, 0.4546, 0.372, 0.4316, 0.3927, 0.4524, 0.3694, 0.4713, 0.99, 0.5699, 0.9498, 0.5569, 0.9572, 0.5216, 0.9993, 0.5264, 0.854, 0.5267, 0.8265, 0.5183, 0.8286, 0.5077, 0.8572, 0.5105, 0.2905, 0.5303, 0.3048, 0.5128, 0.3111, 0.519, 0.2936, 0.5334, 0.8572, 0.5105, 0.8286, 0.5077, 0.8285, 0.4969, 0.8572, 0.4941, 0.2936, 0.5334, 0.3111, 0.519, 0.316, 0.5263, 0.2961, 0.537, 0.3694, 0.4713, 0.3927, 0.4524, 0.4089, 0.4769, 0.3827, 0.4908, 0.9993, 0.5264, 0.9572, 0.5216, 0.9576, 0.4853, 0.9999, 0.4819, 0.451, 0.4055, 0.4895, 0.3742, 0.5191, 0.4189, 0.4752, 0.4421, 0.8876, 0.5137, 0.8572, 0.5105, 0.8572, 0.4941, 0.8876, 0.4913, 0.3485, 0.4883, 0.3694, 0.4713, 0.3827, 0.4908, 0.3587, 0.5035, 0.3292, 0.504, 0.3485, 0.4883, 0.3587, 0.5035, 0.3367, 0.5152, 0.4194, 0.4309, 0.451, 0.4055, 0.4752, 0.4421, 0.4393, 0.4609, 0.9205, 0.5174, 0.8876, 0.5137, 0.8876, 0.4913, 0.9207, 0.4884, 0.3111, 0.519, 0.3292, 0.504, 0.3367, 0.5152, 0.316, 0.5263, 0.3927, 0.4524, 0.4194, 0.4309, 0.4393, 0.4609, 0.4089, 0.4769, 0.9572, 0.5216, 0.9205, 0.5174, 0.9207, 0.4884, 0.9576, 0.4853, 0.8286, 0.5077, 0.801, 0.5052, 0.8009, 0.4998, 0.8285, 0.4969, 0.4089, 0.4769, 0.4393, 0.4609, 0.4531, 0.4942, 0.4202, 0.5039, 0.9576, 0.4853, 0.9207, 0.4884, 0.9153, 0.4599, 0.9509, 0.4497, 0.8285, 0.4969, 0.8009, 0.4998, 0.7998, 0.4945, 0.8263, 0.4863, 0.316, 0.5263, 0.3367, 0.5152, 0.3419, 0.5275, 0.3194, 0.5344, 0.2961, 0.537, 0.316, 0.5263, 0.3194, 0.5344, 0.2978, 0.5411, 0.3827, 0.4908, 0.4089, 0.4769, 0.4202, 0.5039, 0.3915, 0.5127, 0.9999, 0.4819, 0.9576, 0.4853, 0.9509, 0.4497, 0.9918, 0.438, 0.8572, 0.4941, 0.8285, 0.4969, 0.8263, 0.4863, 0.8539, 0.4779, 0.3587, 0.5035, 0.3827, 0.4908, 0.3915, 0.5127, 0.3657, 0.5204, 0.4752, 0.4421, 0.5191, 0.4189, 0.5394, 0.4684, 0.4919, 0.4827, 0.8876, 0.4913, 0.8572, 0.4941, 0.8539, 0.4779, 0.8833, 0.4692, 0.9207, 0.4884, 0.8876, 0.4913, 0.8833, 0.4692, 0.9153, 0.4599, 0.3367, 0.5152, 0.3587, 0.5035, 0.3657, 0.5204, 0.3419, 0.5275, 0.4393, 0.4609, 0.4752, 0.4421, 0.4919, 0.4827, 0.4531, 0.4942, 0.3419, 0.5275, 0.3657, 0.5204, 0.3693, 0.5383, 0.3445, 0.5407, 0.4531, 0.4942, 0.4919, 0.4827, 0.5004, 0.5258, 0.4601, 0.5296, 0.9153, 0.4599, 0.8833, 0.4692, 0.8747, 0.4483, 0.9043, 0.4329, 0.8263, 0.4863, 0.7998, 0.4945, 0.7977, 0.4896, 0.8221, 0.4763, 0.3194, 0.5344, 0.3419, 0.5275, 0.3445, 0.5407, 0.3212, 0.543, 0.4202, 0.5039, 0.4531, 0.4942, 0.4601, 0.5296, 0.426, 0.5328, 0.9509, 0.4497, 0.9153, 0.4599, 0.9043, 0.4329, 0.9374, 0.4159, 0.9918, 0.438, 0.9509, 0.4497, 0.9374, 0.4159, 0.9753, 0.3964, 0.8539, 0.4779, 0.8263, 0.4863, 0.8221, 0.4763, 0.8476, 0.4627, 0.2978, 0.5411, 0.3194, 0.5344, 0.3212, 0.543, 0.2987, 0.5454, 0.3915, 0.5127, 0.4202, 0.5039, 0.426, 0.5328, 0.3959, 0.5358, 0.3657, 0.5204, 0.3915, 0.5127, 0.3959, 0.5358, 0.3693, 0.5383, 0.4919, 0.4827, 0.5394, 0.4684, 0.5498, 0.521, 0.5004, 0.5258, 0.8833, 0.4692, 0.8539, 0.4779, 0.8476, 0.4627, 0.8747, 0.4483, 0.8747, 0.4483, 0.8476, 0.4627, 0.8383, 0.449, 0.8621, 0.4296, 0.3693, 0.5383, 0.3959, 0.5358, 0.3962, 0.5592, 0.3693, 0.5565, 0.5004, 0.5258, 0.5498, 0.521, 0.5498, 0.5746, 0.5004, 0.5698, 0.4601, 0.5296, 0.5004, 0.5258, 0.5004, 0.5698, 0.4601, 0.5657, 0.9043, 0.4329, 0.8747, 0.4483, 0.8621, 0.4296, 0.8882, 0.4086, 0.3445, 0.5407, 0.3693, 0.5383, 0.3693, 0.5565, 0.3446, 0.5541, 0.3212, 0.543, 0.3445, 0.5407, 0.3446, 0.5541, 0.3213, 0.5518, 0.426, 0.5328, 0.4601, 0.5296, 0.4601, 0.5657, 0.426, 0.5622, 0.9374, 0.4159, 0.9043, 0.4329, 0.8882, 0.4086, 0.9174, 0.3853, 0.8221, 0.4763, 0.7977, 0.4896, 0.7947, 0.4851, 0.816, 0.4673, 0.2987, 0.5454, 0.3212, 0.543, 0.3213, 0.5518, 0.2987, 0.5497, 0.3959, 0.5358, 0.426, 0.5328, 0.426, 0.5622, 0.3962, 0.5592, 0.9753, 0.3964, 0.9374, 0.4159, 0.9174, 0.3853, 0.951, 0.3587, 0.8476, 0.4627, 0.8221, 0.4763, 0.816, 0.4673, 0.8383, 0.449, 0.3962, 0.5592, 0.426, 0.5622, 0.4203, 0.591, 0.3918, 0.5824, 0.951, 0.3587, 0.9174, 0.3853, 0.8917, 0.3592, 0.9196, 0.3264, 0.8383, 0.449, 0.816, 0.4673, 0.8083, 0.4597, 0.8266, 0.4373, 0.2987, 0.5497, 0.3213, 0.5518, 0.3196, 0.5605, 0.2979, 0.554, 0.3693, 0.5565, 0.3962, 0.5592, 0.3918, 0.5824, 0.3659, 0.5745, 0.5004, 0.5698, 0.5498, 0.5746, 0.5394, 0.6272, 0.4919, 0.6129, 0.8621, 0.4296, 0.8383, 0.449, 0.8266, 0.4373, 0.8461, 0.4136, 0.3446, 0.5541, 0.3693, 0.5565, 0.3659, 0.5745, 0.3421, 0.5672, 0.4601, 0.5657, 0.5004, 0.5698, 0.4919, 0.6129, 0.4532, 0.601, 0.8882, 0.4086, 0.8621, 0.4296, 0.8461, 0.4136, 0.8676, 0.3878, 0.9174, 0.3853, 0.8882, 0.4086, 0.8676, 0.3878, 0.8917, 0.3592, 0.816, 0.4673, 0.7947, 0.4851, 0.7908, 0.4814, 0.8083, 0.4597, 0.3213, 0.5518, 0.3446, 0.5541, 0.3421, 0.5672, 0.3196, 0.5605, 0.426, 0.5622, 0.4601, 0.5657, 0.4532, 0.601, 0.4203, 0.591, 0.3196, 0.5605, 0.3421, 0.5672, 0.337, 0.5797, 0.3163, 0.5687, 0.4203, 0.591, 0.4532, 0.601, 0.4395, 0.6344, 0.4092, 0.6181, 0.8917, 0.3592, 0.8676, 0.3878, 0.8432, 0.3715, 0.8612, 0.3385, 0.8083, 0.4597, 0.7908, 0.4814, 0.7863, 0.4784, 0.7992, 0.4538, 0.8266, 0.4373, 0.8083, 0.4597, 0.7992, 0.4538, 0.8127, 0.4282, 0.2979, 0.554, 0.3196, 0.5605, 0.3163, 0.5687, 0.2963, 0.5581, 0.3918, 0.5824, 0.4203, 0.591, 0.4092, 0.6181, 0.3827, 0.6042, 0.9196, 0.3264, 0.8917, 0.3592, 0.8612, 0.3385, 0.8822, 0.3006, 0.4919, 0.6129, 0.5394, 0.6272, 0.5191, 0.6768, 0.4752, 0.6536, 0.8461, 0.4136, 0.8266, 0.4373, 0.8127, 0.4282, 0.8272, 0.401, 0.3659, 0.5745, 0.3918, 0.5824, 0.3827, 0.6042, 0.3589, 0.5914, 0.3421, 0.5672, 0.3659, 0.5745, 0.3589, 0.5914, 0.337, 0.5797, 0.4532, 0.601, 0.4919, 0.6129, 0.4752, 0.6536, 0.4395, 0.6344, 0.8676, 0.3878, 0.8461, 0.4136, 0.8272, 0.401, 0.8432, 0.3715, 0.8432, 0.3715, 0.8272, 0.401, 0.8062, 0.3925, 0.816, 0.3603, 0.337, 0.5797, 0.3589, 0.5914, 0.3488, 0.6066, 0.3296, 0.5909, 0.4395, 0.6344, 0.4752, 0.6536, 0.4509, 0.6902, 0.4196, 0.6645, 0.4092, 0.6181, 0.4395, 0.6344, 0.4196, 0.6645, 0.393, 0.6427, 0.8612, 0.3385, 0.8432, 0.3715, 0.816, 0.3603, 0.8271, 0.3243, 0.7992, 0.4538, 0.7863, 0.4784, 0.7813, 0.4764, 0.7891, 0.4498, 0.3163, 0.5687, 0.337, 0.5797, 0.3296, 0.5909, 0.3115, 0.576, 0.2963, 0.5581, 0.3163, 0.5687, 0.3115, 0.576, 0.2939, 0.5618, 0.3827, 0.6042, 0.4092, 0.6181, 0.393, 0.6427, 0.3696, 0.6238, 0.8822, 0.3006, 0.8612, 0.3385, 0.8271, 0.3243, 0.8402, 0.2825, 0.8127, 0.4282, 0.7992, 0.4538, 0.7891, 0.4498, 0.7973, 0.422, 0.3589, 0.5914, 0.3827, 0.6042, 0.3696, 0.6238, 0.3488, 0.6066, 0.4752, 0.6536, 0.5191, 0.6768, 0.4895, 0.7216, 0.4509, 0.6902, 0.8272, 0.401, 0.8127, 0.4282, 0.7973, 0.422, 0.8062, 0.3925, 0.3488, 0.6066, 0.3696, 0.6238, 0.353, 0.6404, 0.336, 0.6196, 0.4509, 0.6902, 0.4895, 0.7216, 0.4517, 0.7598, 0.4199, 0.7215, 0.8062, 0.3925, 0.7973, 0.422, 0.781, 0.419, 0.7839, 0.3883, 0.3296, 0.5909, 0.3488, 0.6066, 0.336, 0.6196, 0.3202, 0.6004, 0.4196, 0.6645, 0.4509, 0.6902, 0.4199, 0.7215, 0.3941, 0.6902, 0.816, 0.3603, 0.8062, 0.3925, 0.7839, 0.3883, 0.7871, 0.3548, 0.7891, 0.4498, 0.7813, 0.4764, 0.776, 0.4755, 0.7785, 0.4478, 0.3115, 0.576, 0.3296, 0.5909, 0.3202, 0.6004, 0.3053, 0.5823, 0.393, 0.6427, 0.4196, 0.6645, 0.3941, 0.6902, 0.3724, 0.6636, 0.8271, 0.3243, 0.816, 0.3603, 0.7871, 0.3548, 0.7907, 0.3175, 0.8402, 0.2825, 0.8271, 0.3243, 0.7907, 0.3175, 0.7946, 0.2729, 0.7973, 0.422, 0.7891, 0.4498, 0.7785, 0.4478, 0.781, 0.419, 0.2939, 0.5618, 0.3115, 0.576, 0.3053, 0.5823, 0.2908, 0.5649, 0.3696, 0.6238, 0.393, 0.6427, 0.3724, 0.6636, 0.353, 0.6404, 0.2908, 0.5649, 0.3053, 0.5823, 0.298, 0.5873, 0.2872, 0.5674, 0.353, 0.6404, 0.3724, 0.6636, 0.3479, 0.68, 0.3336, 0.6538, 0.7946, 0.2729, 0.7907, 0.3175, 0.7536, 0.3177, 0.7481, 0.2743, 0.781, 0.419, 0.7785, 0.4478, 0.7676, 0.4479, 0.7645, 0.4192, 0.7839, 0.3883, 0.781, 0.419, 0.7645, 0.4192, 0.7612, 0.3886, 0.336, 0.6196, 0.353, 0.6404, 0.3336, 0.6538, 0.3209, 0.6299, 0.4199, 0.7215, 0.4517, 0.7598, 0.4072, 0.79, 0.3834, 0.7462, 0.3941, 0.6902, 0.4199, 0.7215, 0.3834, 0.7462, 0.3642, 0.7104, 0.7871, 0.3548, 0.7839, 0.3883, 0.7612, 0.3886, 0.7576, 0.3552, 0.3202, 0.6004, 0.336, 0.6196, 0.3209, 0.6299, 0.3091, 0.6079, 0.3053, 0.5823, 0.3202, 0.6004, 0.3091, 0.6079, 0.298, 0.5873, 0.3724, 0.6636, 0.3941, 0.6902, 0.3642, 0.7104, 0.3479, 0.68, 0.7907, 0.3175, 0.7871, 0.3548, 0.7576, 0.3552, 0.7536, 0.3177, 0.7785, 0.4478, 0.776, 0.4755, 0.7707, 0.4755, 0.7676, 0.4479, 0.7536, 0.3177, 0.7576, 0.3552, 0.729, 0.3614, 0.7176, 0.3257, 0.7676, 0.4479, 0.7707, 0.4755, 0.7654, 0.4767, 0.757, 0.4502, 0.298, 0.5873, 0.3091, 0.6079, 0.2967, 0.6132, 0.2898, 0.5907, 0.3479, 0.68, 0.3642, 0.7104, 0.3309, 0.7245, 0.3208, 0.6915, 0.3336, 0.6538, 0.3479, 0.68, 0.3208, 0.6915, 0.3118, 0.6629, 0.7481, 0.2743, 0.7536, 0.3177, 0.7176, 0.3257, 0.7036, 0.2848, 0.7645, 0.4192, 0.7676, 0.4479, 0.757, 0.4502, 0.7483, 0.4227, 0.2872, 0.5674, 0.298, 0.5873, 0.2898, 0.5907, 0.2831, 0.5691, 0.3209, 0.6299, 0.3336, 0.6538, 0.3118, 0.6629, 0.304, 0.637, 0.3834, 0.7462, 0.4072, 0.79, 0.3576, 0.811, 0.3428, 0.7634, 0.7612, 0.3886, 0.7645, 0.4192, 0.7483, 0.4227, 0.7391, 0.3933, 0.3091, 0.6079, 0.3209, 0.6299, 0.304, 0.637, 0.2967, 0.6132, 0.3642, 0.7104, 0.3834, 0.7462, 0.3428, 0.7634, 0.3309, 0.7245, 0.7576, 0.3552, 0.7612, 0.3886, 0.7391, 0.3933, 0.729, 0.3614, 0.2967, 0.6132, 0.304, 0.637, 0.286, 0.6407, 0.2836, 0.6159, 0.3309, 0.7245, 0.3428, 0.7634, 0.2995, 0.7723, 0.2954, 0.7318, 0.729, 0.3614, 0.7391, 0.3933, 0.7183, 0.4024, 0.7022, 0.3732, 0.2898, 0.5907, 0.2967, 0.6132, 0.2836, 0.6159, 0.2812, 0.5925, 0.3208, 0.6915, 0.3309, 0.7245, 0.2954, 0.7318, 0.292, 0.6975, 0.7176, 0.3257, 0.729, 0.3614, 0.7022, 0.3732, 0.6841, 0.3406, 0.757, 0.4502, 0.7654, 0.4767, 0.7605, 0.4788, 0.747, 0.4545, 0.7483, 0.4227, 0.757, 0.4502, 0.747, 0.4545, 0.7331, 0.4292, 0.2831, 0.5691, 0.2898, 0.5907, 0.2812, 0.5925, 0.2788, 0.57, 0.3118, 0.6629, 0.3208, 0.6915, 0.292, 0.6975, 0.2887, 0.6676, 0.7036, 0.2848, 0.7176, 0.3257, 0.6841, 0.3406, 0.6625, 0.3036, 0.3428, 0.7634, 0.3576, 0.811, 0.3048, 0.822, 0.2995, 0.7723, 0.7391, 0.3933, 0.7483, 0.4227, 0.7331, 0.4292, 0.7183, 0.4024, 0.304, 0.637, 0.3118, 0.6629, 0.2887, 0.6676, 0.286, 0.6407, 0.286, 0.6407, 0.2887, 0.6676, 0.265, 0.6677, 0.2677, 0.6408, 0.2995, 0.7723, 0.3048, 0.822, 0.2508, 0.8225, 0.2553, 0.7727, 0.7183, 0.4024, 0.7331, 0.4292, 0.7196, 0.4386, 0.6999, 0.4153, 0.7022, 0.3732, 0.7183, 0.4024, 0.6999, 0.4153, 0.6784, 0.3899, 0.2836, 0.6159, 0.286, 0.6407, 0.2677, 0.6408, 0.2702, 0.616, 0.2954, 0.7318, 0.2995, 0.7723, 0.2553, 0.7727, 0.2591, 0.7321, 0.292, 0.6975, 0.2954, 0.7318, 0.2591, 0.7321, 0.2625, 0.6977, 0.6841, 0.3406, 0.7022, 0.3732, 0.6784, 0.3899, 0.6543, 0.3616, 0.747, 0.4545, 0.7605, 0.4788, 0.756, 0.4819, 0.7382, 0.4607, 0.2812, 0.5925, 0.2836, 0.6159, 0.2702, 0.616, 0.2724, 0.5926, 0.2788, 0.57, 0.2812, 0.5925, 0.2724, 0.5926, 0.2745, 0.57, 0.2887, 0.6676, 0.292, 0.6975, 0.2625, 0.6977, 0.265, 0.6677, 0.6625, 0.3036, 0.6841, 0.3406, 0.6543, 0.3616, 0.6262, 0.3298, 0.7331, 0.4292, 0.747, 0.4545, 0.7382, 0.4607, 0.7196, 0.4386, 0.6262, 0.3298, 0.6543, 0.3616, 0.6294, 0.3879, 0.5959, 0.3624, 0.7196, 0.4386, 0.7382, 0.4607, 0.7306, 0.4684, 0.7082, 0.4505, 0.2745, 0.57, 0.2724, 0.5926, 0.2637, 0.5909, 0.2701, 0.5692, 0.265, 0.6677, 0.2625, 0.6977, 0.2334, 0.6922, 0.2418, 0.6632, 0.2677, 0.6408, 0.265, 0.6677, 0.2418, 0.6632, 0.2497, 0.6373, 0.2553, 0.7727, 0.2508, 0.8225, 0.1976, 0.8125, 0.2117, 0.7644, 0.6999, 0.4153, 0.7196, 0.4386, 0.7082, 0.4505, 0.6843, 0.4315, 0.2702, 0.616, 0.2677, 0.6408, 0.2497, 0.6373, 0.257, 0.6134, 0.2591, 0.7321, 0.2553, 0.7727, 0.2117, 0.7644, 0.2235, 0.7253, 0.6784, 0.3899, 0.6999, 0.4153, 0.6843, 0.4315, 0.6584, 0.4108, 0.7382, 0.4607, 0.756, 0.4819, 0.7523, 0.4857, 0.7306, 0.4684, 0.2724, 0.5926, 0.2702, 0.616, 0.257, 0.6134, 0.2637, 0.5909, 0.2625, 0.6977, 0.2591, 0.7321, 0.2235, 0.7253, 0.2334, 0.6922, 0.6543, 0.3616, 0.6784, 0.3899, 0.6584, 0.4108, 0.6294, 0.3879, 0.2637, 0.5909, 0.257, 0.6134, 0.2445, 0.6084, 0.2555, 0.5876, 0.2334, 0.6922, 0.2235, 0.7253, 0.1897, 0.7116, 0.206, 0.6811, 0.6294, 0.3879, 0.6584, 0.4108, 0.6429, 0.4352, 0.6102, 0.4184, 0.7306, 0.4684, 0.7523, 0.4857, 0.7494, 0.4902, 0.7248, 0.4775, 0.2701, 0.5692, 0.2637, 0.5909, 0.2555, 0.5876, 0.2661, 0.5676, 0.2418, 0.6632, 0.2334, 0.6922, 0.206, 0.6811, 0.2199, 0.6543, 0.5959, 0.3624, 0.6294, 0.3879, 0.6102, 0.4184, 0.5726, 0.4, 0.7082, 0.4505, 0.7306, 0.4684, 0.7248, 0.4775, 0.6993, 0.4643, 0.6843, 0.4315, 0.7082, 0.4505, 0.6993, 0.4643, 0.6723, 0.4504, 0.2497, 0.6373, 0.2418, 0.6632, 0.2199, 0.6543, 0.2328, 0.6304, 0.2117, 0.7644, 0.1976, 0.8125, 0.1473, 0.7923, 0.1706, 0.7478, 0.2235, 0.7253, 0.2117, 0.7644, 0.1706, 0.7478, 0.1897, 0.7116, 0.6584, 0.4108, 0.6843, 0.4315, 0.6723, 0.4504, 0.6429, 0.4352, 0.257, 0.6134, 0.2497, 0.6373, 0.2328, 0.6304, 0.2445, 0.6084, 0.2445, 0.6084, 0.2328, 0.6304, 0.2174, 0.6203, 0.2333, 0.601, 0.1897, 0.7116, 0.1706, 0.7478, 0.1334, 0.7234, 0.1593, 0.6916, 0.6429, 0.4352, 0.6723, 0.4504, 0.6641, 0.4712, 0.6324, 0.462, 0.6102, 0.4184, 0.6429, 0.4352, 0.6324, 0.462, 0.5972, 0.4519, 0.7248, 0.4775, 0.7494, 0.4902, 0.7474, 0.4952, 0.7208, 0.4875, 0.2555, 0.5876, 0.2445, 0.6084, 0.2333, 0.601, 0.2481, 0.5828, 0.206, 0.6811, 0.1897, 0.7116, 0.1593, 0.6916, 0.1813, 0.6648, 0.2199, 0.6543, 0.206, 0.6811, 0.1813, 0.6648, 0.2002, 0.6412, 0.5726, 0.4, 0.6102, 0.4184, 0.5972, 0.4519, 0.5572, 0.441, 0.6993, 0.4643, 0.7248, 0.4775, 0.7208, 0.4875, 0.6933, 0.4796, 0.2661, 0.5676, 0.2555, 0.5876, 0.2481, 0.5828, 0.2624, 0.5652, 0.2328, 0.6304, 0.2199, 0.6543, 0.2002, 0.6412, 0.2174, 0.6203, 0.1706, 0.7478, 0.1473, 0.7923, 0.1018, 0.7626, 0.1334, 0.7234, 0.6723, 0.4504, 0.6993, 0.4643, 0.6933, 0.4796, 0.6641, 0.4712, 0.1334, 0.7234, 0.1018, 0.7626, 0.06285, 0.7244, 0.1016, 0.6921, 0.6641, 0.4712, 0.6933, 0.4796, 0.6904, 0.4957, 0.6602, 0.4931, 0.2174, 0.6203, 0.2002, 0.6412, 0.1834, 0.6245, 0.2044, 0.6074, 0.2333, 0.601, 0.2174, 0.6203, 0.2044, 0.6074, 0.2237, 0.5915, 0.1593, 0.6916, 0.1334, 0.7234, 0.1016, 0.6921, 0.1333, 0.666, 0.6324, 0.462, 0.6641, 0.4712, 0.6602, 0.4931, 0.6274, 0.4902, 0.2481, 0.5828, 0.2333, 0.601, 0.2237, 0.5915, 0.2418, 0.5766, 0.1813, 0.6648, 0.1593, 0.6916, 0.1333, 0.666, 0.1602, 0.644, 0.5972, 0.4519, 0.6324, 0.462, 0.6274, 0.4902, 0.5908, 0.4871, 0.7208, 0.4875, 0.7474, 0.4952, 0.7465, 0.5005, 0.7189, 0.4981, 0.6933, 0.4796, 0.7208, 0.4875, 0.7189, 0.4981, 0.6904, 0.4957, 0.2624, 0.5652, 0.2481, 0.5828, 0.2418, 0.5766, 0.2593, 0.5621, 0.2002, 0.6412, 0.1813, 0.6648, 0.1602, 0.644, 0.1834, 0.6245, 0.5572, 0.441, 0.5972, 0.4519, 0.5908, 0.4871, 0.55, 0.4837, 0.2593, 0.5621, 0.2418, 0.5766, 0.2369, 0.5693, 0.2568, 0.5585, 0.1834, 0.6245, 0.1602, 0.644, 0.1436, 0.6194, 0.1702, 0.6048, 0.55, 0.4837, 0.5908, 0.4871, 0.5916, 0.5229, 0.55, 0.5273, 0.6904, 0.4957, 0.7189, 0.4981, 0.7191, 0.5089, 0.6907, 0.512, 0.2044, 0.6074, 0.1834, 0.6245, 0.1702, 0.6048, 0.1942, 0.5921, 0.1016, 0.6921, 0.06285, 0.7244, 0.03214, 0.6792, 0.07661, 0.6551, 0.6602, 0.4931, 0.6904, 0.4957, 0.6907, 0.512, 0.6606, 0.5153, 0.6274, 0.4902, 0.6602, 0.4931, 0.6606, 0.5153, 0.6279, 0.5189, 0.2237, 0.5915, 0.2044, 0.6074, 0.1942, 0.5921, 0.2162, 0.5804, 0.1333, 0.666, 0.1016, 0.6921, 0.07661, 0.6551, 0.1129, 0.6357, 0.1602, 0.644, 0.1333, 0.666, 0.1129, 0.6357, 0.1436, 0.6194, 0.5908, 0.4871, 0.6274, 0.4902, 0.6279, 0.5189, 0.5916, 0.5229, 0.7189, 0.4981, 0.7465, 0.5005, 0.7465, 0.5058, 0.7191, 0.5089, 0.2418, 0.5766, 0.2237, 0.5915, 0.2162, 0.5804, 0.2369, 0.5693, 0.7191, 0.5089, 0.7465, 0.5058, 0.7477, 0.511, 0.7214, 0.5194, 0.2369, 0.5693, 0.2162, 0.5804, 0.211, 0.568, 0.2334, 0.5611, 0.1436, 0.6194, 0.1129, 0.6357, 0.09875, 0.602, 0.1321, 0.592, 0.5916, 0.5229, 0.6279, 0.5189, 0.6341, 0.5469, 0.5994, 0.5578, 0.55, 0.5273, 0.5916, 0.5229, 0.5994, 0.5578, 0.5587, 0.5709, 0.6907, 0.512, 0.7191, 0.5089, 0.7214, 0.5194, 0.6942, 0.528, 0.2568, 0.5585, 0.2369, 0.5693, 0.2334, 0.5611, 0.2551, 0.5544, 0.1702, 0.6048, 0.1436, 0.6194, 0.1321, 0.592, 0.1611, 0.583, 0.1942, 0.5921, 0.1702, 0.6048, 0.1611, 0.583, 0.1871, 0.5752, 0.07661, 0.6551, 0.03214, 0.6792, 0.01091, 0.6287, 0.05933, 0.6138, 0.6606, 0.5153, 0.6907, 0.512, 0.6942, 0.528, 0.6653, 0.537, 0.2162, 0.5804, 0.1942, 0.5921, 0.1871, 0.5752, 0.211, 0.568, 0.1129, 0.6357, 0.07661, 0.6551, 0.05933, 0.6138, 0.09875, 0.602, 0.6279, 0.5189, 0.6606, 0.5153, 0.6653, 0.537, 0.6341, 0.5469, 0.09875, 0.602, 0.05933, 0.6138, 0.05053, 0.5699, 0.09152, 0.5661, 0.6341, 0.5469, 0.6653, 0.537, 0.6742, 0.5574, 0.6455, 0.5731, 0.211, 0.568, 0.1871, 0.5752, 0.1834, 0.5572, 0.2083, 0.5548, 0.2334, 0.5611, 0.211, 0.568, 0.2083, 0.5548, 0.2317, 0.5525, 0.1321, 0.592, 0.09875, 0.602, 0.09152, 0.5661, 0.1261, 0.5628, 0.5994, 0.5578, 0.6341, 0.5469, 0.6455, 0.5731, 0.6134, 0.5908, 0.7214, 0.5194, 0.7477, 0.511, 0.7498, 0.516, 0.7256, 0.5292, 0.2551, 0.5544, 0.2334, 0.5611, 0.2317, 0.5525, 0.2542, 0.5501, 0.1611, 0.583, 0.1321, 0.592, 0.1261, 0.5628, 0.1566, 0.5598, 0.5587, 0.5709, 0.5994, 0.5578, 0.6134, 0.5908, 0.5773, 0.6114, 0.6942, 0.528, 0.7214, 0.5194, 0.7256, 0.5292, 0.7006, 0.5429, 0.6653, 0.537, 0.6942, 0.528, 0.7006, 0.5429, 0.6742, 0.5574, 0.1871, 0.5752, 0.1611, 0.583, 0.1566, 0.5598, 0.1834, 0.5572, 0.05933, 0.6138, 0.01091, 0.6287, 0.0001001, 0.5749, 0.05053, 0.5699, 0.2765, 0.5477, 0.2542, 0.5457, 0.255, 0.5414, 0.7528, 0.5204, 0.7737, 0.5028, 0.7566, 0.5241, 0.2765, 0.5477, 0.255, 0.5414, 0.2566, 0.5373, 0.7566, 0.5241, 0.7737, 0.5028, 0.7611, 0.527, 0.7611, 0.527, 0.7737, 0.5028, 0.7661, 0.529, 0.2765, 0.5477, 0.2566, 0.5373, 0.259, 0.5337, 0.2765, 0.5477, 0.259, 0.5337, 0.2621, 0.5305, 0.7661, 0.529, 0.7737, 0.5028, 0.7713, 0.53, 0.2765, 0.5477, 0.2621, 0.5305, 0.2657, 0.5281, 0.7713, 0.53, 0.7737, 0.5028, 0.7767, 0.5299, 0.2765, 0.5477, 0.2657, 0.5281, 0.2698, 0.5264, 0.7767, 0.5299, 0.7737, 0.5028, 0.7819, 0.5288, 0.7819, 0.5288, 0.7737, 0.5028, 0.7869, 0.5267, 0.2765, 0.5477, 0.2698, 0.5264, 0.2741, 0.5255, 0.2765, 0.5477, 0.2741, 0.5255, 0.2785, 0.5254, 0.7869, 0.5267, 0.7737, 0.5028, 0.7913, 0.5237, 0.2765, 0.5477, 0.2785, 0.5254, 0.2828, 0.5263, 0.7913, 0.5237, 0.7737, 0.5028, 0.795, 0.5199, 0.2765, 0.5477, 0.2828, 0.5263, 0.2868, 0.5279, 0.795, 0.5199, 0.7737, 0.5028, 0.798, 0.5154, 0.798, 0.5154, 0.7737, 0.5028, 0.8, 0.5104, 0.2765, 0.5477, 0.2868, 0.5279, 0.2905, 0.5303, 0.2765, 0.5477, 0.2905, 0.5303, 0.2936, 0.5334, 0.8, 0.5104, 0.7737, 0.5028, 0.801, 0.5052, 0.2765, 0.5477, 0.2936, 0.5334, 0.2961, 0.537, 0.801, 0.5052, 0.7737, 0.5028, 0.8009, 0.4998, 0.2765, 0.5477, 0.2961, 0.537, 0.2978, 0.5411, 0.8009, 0.4998, 0.7737, 0.5028, 0.7998, 0.4945, 0.7998, 0.4945, 0.7737, 0.5028, 0.7977, 0.4896, 0.2765, 0.5477, 0.2978, 0.5411, 0.2987, 0.5454, 0.2765, 0.5477, 0.2987, 0.5454, 0.2987, 0.5497, 0.7977, 0.4896, 0.7737, 0.5028, 0.7947, 0.4851, 0.2765, 0.5477, 0.2987, 0.5497, 0.2979, 0.554, 0.7947, 0.4851, 0.7737, 0.5028, 0.7908, 0.4814, 0.2765, 0.5477, 0.2979, 0.554, 0.2963, 0.5581, 0.7908, 0.4814, 0.7737, 0.5028, 0.7863, 0.4784, 0.7863, 0.4784, 0.7737, 0.5028, 0.7813, 0.4764, 0.2765, 0.5477, 0.2963, 0.5581, 0.2939, 0.5618, 0.2765, 0.5477, 0.2939, 0.5618, 0.2908, 0.5649, 0.7813, 0.4764, 0.7737, 0.5028, 0.776, 0.4755, 0.2765, 0.5477, 0.2908, 0.5649, 0.2872, 0.5674, 0.776, 0.4755, 0.7737, 0.5028, 0.7707, 0.4755, 0.2765, 0.5477, 0.2872, 0.5674, 0.2831, 0.5691, 0.7707, 0.4755, 0.7737, 0.5028, 0.7654, 0.4767, 0.7654, 0.4767, 0.7737, 0.5028, 0.7605, 0.4788, 0.2765, 0.5477, 0.2831, 0.5691, 0.2788, 0.57, 0.2765, 0.5477, 0.2788, 0.57, 0.2745, 0.57, 0.7605, 0.4788, 0.7737, 0.5028, 0.756, 0.4819, 0.2765, 0.5477, 0.2745, 0.57, 0.2701, 0.5692, 0.756, 0.4819, 0.7737, 0.5028, 0.7523, 0.4857, 0.2765, 0.5477, 0.2701, 0.5692, 0.2661, 0.5676, 0.7523, 0.4857, 0.7737, 0.5028, 0.7494, 0.4902, 0.7494, 0.4902, 0.7737, 0.5028, 0.7474, 0.4952, 0.2765, 0.5477, 0.2661, 0.5676, 0.2624, 0.5652, 0.2765, 0.5477, 0.2624, 0.5652, 0.2593, 0.5621, 0.7474, 0.4952, 0.7737, 0.5028, 0.7465, 0.5005, 0.2765, 0.5477, 0.2593, 0.5621, 0.2568, 0.5585, 0.7465, 0.5005, 0.7737, 0.5028, 0.7465, 0.5058, 0.2765, 0.5477, 0.2568, 0.5585, 0.2551, 0.5544, 0.7465, 0.5058, 0.7737, 0.5028, 0.7477, 0.511, 0.7477, 0.511, 0.7737, 0.5028, 0.7498, 0.516, 0.2765, 0.5477, 0.2551, 0.5544, 0.2542, 0.5501, 0.2765, 0.5477, 0.2542, 0.5501, 0.2542, 0.5457, 0.1834, 0.5572, 0.1566, 0.5598, 0.1564, 0.5361, 0.1834, 0.5389, 0.05053, 0.5699, 0.0001001, 0.5749, 0.0001817, 0.52, 0.05058, 0.5251, 0.6742, 0.5574, 0.7006, 0.5429, 0.7097, 0.5564, 0.6865, 0.5758, 0.7498, 0.516, 0.7737, 0.5028, 0.7528, 0.5204, 0.2083, 0.5548, 0.1834, 0.5572, 0.1834, 0.5389, 0.2082, 0.5414, 0.09152, 0.5661, 0.05053, 0.5699, 0.05058, 0.5251, 0.09153, 0.5294, 0.6455, 0.5731, 0.6742, 0.5574, 0.6865, 0.5758, 0.6613, 0.5968, 0.6134, 0.5908, 0.6455, 0.5731, 0.6613, 0.5968, 0.6336, 0.62, 0.7256, 0.5292, 0.7498, 0.516, 0.7528, 0.5204, 0.7316, 0.5381, 0.2317, 0.5525, 0.2083, 0.5548, 0.2082, 0.5414, 0.2316, 0.5436, 0.1261, 0.5628, 0.09152, 0.5661, 0.09153, 0.5294, 0.1261, 0.533, 0.1566, 0.5598, 0.1261, 0.5628, 0.1261, 0.533, 0.1564, 0.5361, 0.5773, 0.6114, 0.6134, 0.5908, 0.6336, 0.62, 0.6028, 0.6463, 0.7006, 0.5429, 0.7256, 0.5292, 0.7316, 0.5381, 0.7097, 0.5564, 0.2542, 0.5501, 0.2317, 0.5525, 0.2316, 0.5436, 0.2542, 0.5457])
me_sphere.use_remesh_preserve_volume = False
me_sphere.use_remesh_preserve_attributes = False
me_sphere.use_mirror_vertex_groups = False
me_sphere.update()

# ---- objects
ob_hemi = bpy.data.objects.new('Hemi', light_hemi)
ob_sphere = bpy.data.objects.new('Sphere', me_sphere)

# ---- transforms, parenting, visibility, modifiers, constraints
ob_hemi.location = (-2.185, -1.587, 3.432)
ob_hemi.lineart.crease_threshold = 0.0
ob_sphere.location = (0.0, 0.0, 0.0)
ob_sphere.lineart.crease_threshold = 0.0

# ---- collection membership
col_collection_1.objects.link(ob_hemi)
col_collection_1.objects.link(ob_sphere)

# ---- scene / render settings (as saved in the file)
scene.frame_start = 1; scene.frame_end = 250; scene.frame_set(1)
scene.render.engine = 'BLENDER_EEVEE_NEXT'
scene.render.resolution_percentage = 50
scene.render.dither_intensity = 0.0
scene.cycles.use_denoising = False
scene.cycles.samples = 10
scene.cycles.sampling_pattern = 'TABULATED_SOBOL'
scene.cycles.light_sampling_threshold = 0.0
scene.cycles.use_adaptive_sampling = False
scene.cycles.use_light_tree = False
scene.cycles.blur_glossy = 0.0
scene.cycles.pixel_filter_type = 'GAUSSIAN'
scene.cycles.sample_clamp_indirect = 0.0
scene.view_settings.view_transform = 'Standard'
bpy.context.view_layer.update()

# ---- added for rendering (the .blend has no active camera): camera
cam_auto = bpy.data.cameras.new('AutoCamera')
cam_auto.lens = 50.0
cam_auto.sensor_width = 36.0
cam_auto.clip_end = 1000.0
ob_auto_camera = bpy.data.objects.new('AutoCamera', cam_auto)
scene.collection.objects.link(ob_auto_camera)
ob_auto_camera.location = (3.20507, -3.84609, 2.56406)
ob_auto_camera.rotation_euler = (1.09748, -7.21219e-08, 0.694738)
scene.camera = ob_auto_camera
bpy.context.view_layer.update()
